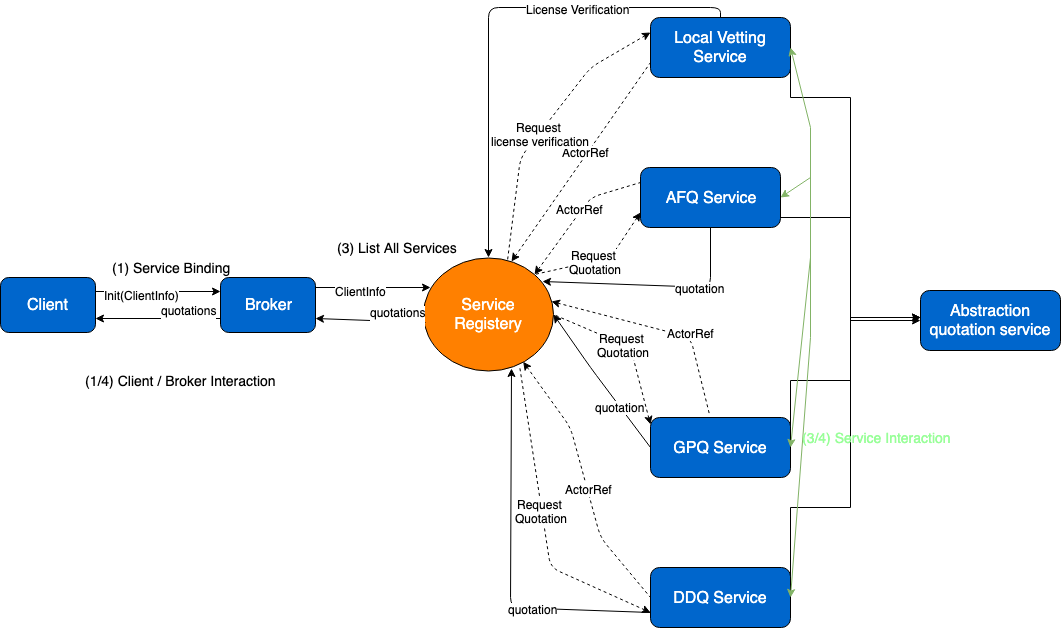

The diagram above was exported from draw.io. Its source (the exported page's mxGraphModel, read from the mxfile embedded in the PNG):
<mxGraphModel dx="918" dy="648" grid="1" gridSize="10" guides="1" tooltips="1" connect="1" arrows="1" fold="1" page="1" pageScale="1" pageWidth="827" pageHeight="1169" math="0" shadow="0">
  <root>
    <mxCell id="0" />
    <mxCell id="1" parent="0" />
    <mxCell id="3DGw8YUFw4gADmykaVTh-1" value="" style="text;html=1;" parent="1" vertex="1">
      <mxGeometry x="380" y="280" width="30" height="20" as="geometry" />
    </mxCell>
    <mxCell id="3DGw8YUFw4gADmykaVTh-2" value="" style="text;html=1;" parent="1" vertex="1">
      <mxGeometry x="550" y="430" width="30" height="20" as="geometry" />
    </mxCell>
    <mxCell id="3DGw8YUFw4gADmykaVTh-3" value="" style="text;html=1;" parent="1" vertex="1">
      <mxGeometry x="550" y="430" width="30" height="20" as="geometry" />
    </mxCell>
    <mxCell id="3DGw8YUFw4gADmykaVTh-4" value="" style="text;html=1;" parent="1" vertex="1">
      <mxGeometry x="540" y="430" width="30" height="20" as="geometry" />
    </mxCell>
    <mxCell id="3DGw8YUFw4gADmykaVTh-8" value="" style="text;html=1;" parent="1" vertex="1">
      <mxGeometry x="320" y="400" width="30" height="20" as="geometry" />
    </mxCell>
    <mxCell id="3DGw8YUFw4gADmykaVTh-9" value="" style="text;html=1;" parent="1" vertex="1">
      <mxGeometry x="320" y="400" width="30" height="20" as="geometry" />
    </mxCell>
    <mxCell id="3DGw8YUFw4gADmykaVTh-10" value="" style="text;html=1;" parent="1" vertex="1">
      <mxGeometry x="320" y="400" width="30" height="20" as="geometry" />
    </mxCell>
    <mxCell id="3DGw8YUFw4gADmykaVTh-11" value="Client" style="rounded=1;whiteSpace=wrap;html=1;fillColor=#0066CC;fontColor=#FFFFFF;fontSize=16;" parent="1" vertex="1">
      <mxGeometry x="10" y="310" width="95" height="55" as="geometry" />
    </mxCell>
    <mxCell id="4RcJ0UKhRnnFxdMj1swa-17" style="edgeStyle=orthogonalEdgeStyle;rounded=0;orthogonalLoop=1;jettySize=auto;html=1;exitX=1;exitY=0.5;exitDx=0;exitDy=0;entryX=0;entryY=0.5;entryDx=0;entryDy=0;" edge="1" parent="1" source="3DGw8YUFw4gADmykaVTh-13" target="4RcJ0UKhRnnFxdMj1swa-15">
      <mxGeometry relative="1" as="geometry">
        <Array as="points">
          <mxPoint x="860" y="540" />
          <mxPoint x="860" y="353" />
        </Array>
      </mxGeometry>
    </mxCell>
    <mxCell id="3DGw8YUFw4gADmykaVTh-13" value="DDQ Service" style="rounded=1;whiteSpace=wrap;html=1;fillColor=#0066CC;fontColor=#FFFFFF;fontSize=16;" parent="1" vertex="1">
      <mxGeometry x="660" y="600" width="140" height="60" as="geometry" />
    </mxCell>
    <mxCell id="4RcJ0UKhRnnFxdMj1swa-18" style="edgeStyle=orthogonalEdgeStyle;rounded=0;orthogonalLoop=1;jettySize=auto;html=1;exitX=1;exitY=0.5;exitDx=0;exitDy=0;" edge="1" parent="1" source="3DGw8YUFw4gADmykaVTh-14">
      <mxGeometry relative="1" as="geometry">
        <mxPoint x="930" y="350" as="targetPoint" />
        <Array as="points">
          <mxPoint x="860" y="413" />
          <mxPoint x="860" y="350" />
        </Array>
      </mxGeometry>
    </mxCell>
    <mxCell id="3DGw8YUFw4gADmykaVTh-14" value="GPQ Service" style="rounded=1;whiteSpace=wrap;html=1;fillColor=#0066CC;fontColor=#FFFFFF;fontSize=16;" parent="1" vertex="1">
      <mxGeometry x="660" y="450" width="140" height="60" as="geometry" />
    </mxCell>
    <mxCell id="4RcJ0UKhRnnFxdMj1swa-19" style="edgeStyle=orthogonalEdgeStyle;rounded=0;orthogonalLoop=1;jettySize=auto;html=1;exitX=1;exitY=0.5;exitDx=0;exitDy=0;" edge="1" parent="1" source="3DGw8YUFw4gADmykaVTh-15">
      <mxGeometry relative="1" as="geometry">
        <mxPoint x="930" y="350" as="targetPoint" />
        <Array as="points">
          <mxPoint x="860" y="250" />
          <mxPoint x="860" y="350" />
        </Array>
      </mxGeometry>
    </mxCell>
    <mxCell id="3DGw8YUFw4gADmykaVTh-15" value="AFQ Service" style="rounded=1;whiteSpace=wrap;html=1;fillColor=#0066CC;fontColor=#FFFFFF;fontSize=16;" parent="1" vertex="1">
      <mxGeometry x="650" y="200" width="140" height="60" as="geometry" />
    </mxCell>
    <mxCell id="3DGw8YUFw4gADmykaVTh-16" value="Service&lt;br&gt;Registery" style="ellipse;whiteSpace=wrap;html=1;fontSize=16;fontColor=#FFFFFF;fillColor=#FF8000;" parent="1" vertex="1">
      <mxGeometry x="433" y="290" width="130" height="113" as="geometry" />
    </mxCell>
    <mxCell id="3DGw8YUFw4gADmykaVTh-19" value="" style="endArrow=classic;html=1;entryX=1;entryY=0.5;entryDx=0;entryDy=0;fillColor=#d5e8d4;strokeColor=#82b366;" parent="1" target="3DGw8YUFw4gADmykaVTh-15" edge="1">
      <mxGeometry width="50" height="50" relative="1" as="geometry">
        <mxPoint x="820" y="210" as="sourcePoint" />
        <mxPoint x="70" y="500" as="targetPoint" />
      </mxGeometry>
    </mxCell>
    <mxCell id="3DGw8YUFw4gADmykaVTh-20" value="" style="endArrow=classic;html=1;entryX=1;entryY=0.5;entryDx=0;entryDy=0;fillColor=#d5e8d4;strokeColor=#82b366;" parent="1" target="3DGw8YUFw4gADmykaVTh-14" edge="1">
      <mxGeometry width="50" height="50" relative="1" as="geometry">
        <mxPoint x="820" y="290" as="sourcePoint" />
        <mxPoint x="780" y="220" as="targetPoint" />
      </mxGeometry>
    </mxCell>
    <mxCell id="3DGw8YUFw4gADmykaVTh-21" value="" style="endArrow=classic;html=1;entryX=1;entryY=0.5;entryDx=0;entryDy=0;fillColor=#d5e8d4;strokeColor=#82b366;" parent="1" target="3DGw8YUFw4gADmykaVTh-13" edge="1">
      <mxGeometry width="50" height="50" relative="1" as="geometry">
        <mxPoint x="820" y="370" as="sourcePoint" />
        <mxPoint x="790" y="230" as="targetPoint" />
      </mxGeometry>
    </mxCell>
    <mxCell id="3DGw8YUFw4gADmykaVTh-23" value="" style="endArrow=none;html=1;fillColor=#d5e8d4;strokeColor=#82b366;" parent="1" edge="1">
      <mxGeometry width="50" height="50" relative="1" as="geometry">
        <mxPoint x="820" y="370" as="sourcePoint" />
        <mxPoint x="820" y="160" as="targetPoint" />
      </mxGeometry>
    </mxCell>
    <mxCell id="3DGw8YUFw4gADmykaVTh-26" value="" style="endArrow=none;dashed=1;html=1;entryX=0;entryY=0.25;entryDx=0;entryDy=0;exitX=1;exitY=0;exitDx=0;exitDy=0;startArrow=classic;startFill=1;" parent="1" source="3DGw8YUFw4gADmykaVTh-16" target="3DGw8YUFw4gADmykaVTh-15" edge="1">
      <mxGeometry width="50" height="50" relative="1" as="geometry">
        <mxPoint x="500" y="280" as="sourcePoint" />
        <mxPoint x="550" y="230" as="targetPoint" />
        <Array as="points">
          <mxPoint x="600" y="230" />
        </Array>
      </mxGeometry>
    </mxCell>
    <mxCell id="4RcJ0UKhRnnFxdMj1swa-4" value="ActorRef" style="text;html=1;resizable=0;points=[];align=center;verticalAlign=middle;labelBackgroundColor=#ffffff;" vertex="1" connectable="0" parent="3DGw8YUFw4gADmykaVTh-26">
      <mxGeometry x="0.0865" y="2" relative="1" as="geometry">
        <mxPoint as="offset" />
      </mxGeometry>
    </mxCell>
    <mxCell id="3DGw8YUFw4gADmykaVTh-27" value="" style="endArrow=none;dashed=1;html=1;exitX=0.982;exitY=0.39;exitDx=0;exitDy=0;exitPerimeter=0;startArrow=classic;startFill=1;entryX=0.421;entryY=-0.05;entryDx=0;entryDy=0;entryPerimeter=0;" parent="1" source="3DGw8YUFw4gADmykaVTh-16" target="3DGw8YUFw4gADmykaVTh-14" edge="1">
      <mxGeometry width="50" height="50" relative="1" as="geometry">
        <mxPoint x="475" y="315" as="sourcePoint" />
        <mxPoint x="720" y="380" as="targetPoint" />
        <Array as="points">
          <mxPoint x="700" y="370" />
        </Array>
      </mxGeometry>
    </mxCell>
    <mxCell id="4RcJ0UKhRnnFxdMj1swa-5" value="ActorRef" style="text;html=1;resizable=0;points=[];align=center;verticalAlign=middle;labelBackgroundColor=#ffffff;" vertex="1" connectable="0" parent="3DGw8YUFw4gADmykaVTh-27">
      <mxGeometry x="0.2805" y="4" relative="1" as="geometry">
        <mxPoint as="offset" />
      </mxGeometry>
    </mxCell>
    <mxCell id="3DGw8YUFw4gADmykaVTh-28" value="" style="endArrow=none;dashed=1;html=1;entryX=0;entryY=0.5;entryDx=0;entryDy=0;startArrow=classic;startFill=1;" parent="1" source="3DGw8YUFw4gADmykaVTh-16" target="3DGw8YUFw4gADmykaVTh-13" edge="1">
      <mxGeometry width="50" height="50" relative="1" as="geometry">
        <mxPoint x="485" y="325" as="sourcePoint" />
        <mxPoint x="650" y="230" as="targetPoint" />
        <Array as="points">
          <mxPoint x="580" y="460" />
          <mxPoint x="610" y="570" />
        </Array>
      </mxGeometry>
    </mxCell>
    <mxCell id="4RcJ0UKhRnnFxdMj1swa-6" value="ActorRef" style="text;html=1;resizable=0;points=[];align=center;verticalAlign=middle;labelBackgroundColor=#ffffff;" vertex="1" connectable="0" parent="3DGw8YUFw4gADmykaVTh-28">
      <mxGeometry x="0.0636" y="1" relative="1" as="geometry">
        <mxPoint as="offset" />
      </mxGeometry>
    </mxCell>
    <mxCell id="3DGw8YUFw4gADmykaVTh-31" value="(1) Service Binding&lt;br style=&quot;font-size: 14px;&quot;&gt;" style="text;html=1;resizable=0;points=[];autosize=1;align=left;verticalAlign=top;spacingTop=-4;fontSize=14;" parent="1" vertex="1">
      <mxGeometry x="120" y="290" width="120" height="20" as="geometry" />
    </mxCell>
    <mxCell id="3DGw8YUFw4gADmykaVTh-32" value="(3/4) Service Interaction&lt;br style=&quot;font-size: 14px;&quot;&gt;" style="text;html=1;resizable=0;points=[];autosize=1;align=left;verticalAlign=top;spacingTop=-4;fontSize=14;fontColor=#99FF99;" parent="1" vertex="1">
      <mxGeometry x="810" y="460" width="140" height="20" as="geometry" />
    </mxCell>
    <mxCell id="3DGw8YUFw4gADmykaVTh-33" value="(3) List All Services&lt;br style=&quot;font-size: 14px;&quot;&gt;" style="text;html=1;resizable=0;points=[];autosize=1;align=left;verticalAlign=top;spacingTop=-4;fontSize=14;" parent="1" vertex="1">
      <mxGeometry x="345" y="270" width="120" height="20" as="geometry" />
    </mxCell>
    <mxCell id="3DGw8YUFw4gADmykaVTh-34" value="(1/4) Client / Broker Interaction&lt;br style=&quot;font-size: 14px;&quot;&gt;" style="text;html=1;resizable=0;points=[];autosize=1;align=left;verticalAlign=top;spacingTop=-4;fontSize=14;" parent="1" vertex="1">
      <mxGeometry x="92.5" y="403" width="180" height="20" as="geometry" />
    </mxCell>
    <mxCell id="wutAK08zFbZNJex5r77J-1" value="Broker" style="rounded=1;whiteSpace=wrap;html=1;fillColor=#0066CC;fontColor=#FFFFFF;fontSize=16;" parent="1" vertex="1">
      <mxGeometry x="230" y="310" width="95" height="55" as="geometry" />
    </mxCell>
    <mxCell id="4RcJ0UKhRnnFxdMj1swa-20" style="edgeStyle=orthogonalEdgeStyle;rounded=0;orthogonalLoop=1;jettySize=auto;html=1;exitX=1;exitY=0.5;exitDx=0;exitDy=0;" edge="1" parent="1" source="4RcJ0UKhRnnFxdMj1swa-1">
      <mxGeometry relative="1" as="geometry">
        <mxPoint x="930" y="350" as="targetPoint" />
        <Array as="points">
          <mxPoint x="860" y="130" />
          <mxPoint x="860" y="350" />
        </Array>
      </mxGeometry>
    </mxCell>
    <mxCell id="4RcJ0UKhRnnFxdMj1swa-1" value="Local Vetting Service" style="rounded=1;whiteSpace=wrap;html=1;fillColor=#0066CC;fontColor=#FFFFFF;fontSize=16;" vertex="1" parent="1">
      <mxGeometry x="660" y="50" width="140" height="60" as="geometry" />
    </mxCell>
    <mxCell id="4RcJ0UKhRnnFxdMj1swa-2" value="" style="endArrow=classic;html=1;entryX=1;entryY=0.5;entryDx=0;entryDy=0;fillColor=#d5e8d4;strokeColor=#82b366;" edge="1" parent="1" target="4RcJ0UKhRnnFxdMj1swa-1">
      <mxGeometry width="50" height="50" relative="1" as="geometry">
        <mxPoint x="820" y="160" as="sourcePoint" />
        <mxPoint x="852" y="55" as="targetPoint" />
      </mxGeometry>
    </mxCell>
    <mxCell id="4RcJ0UKhRnnFxdMj1swa-7" value="" style="endArrow=none;dashed=1;html=1;entryX=0;entryY=0.75;entryDx=0;entryDy=0;exitX=0.677;exitY=0.035;exitDx=0;exitDy=0;startArrow=classic;startFill=1;exitPerimeter=0;" edge="1" parent="1" source="3DGw8YUFw4gADmykaVTh-16" target="4RcJ0UKhRnnFxdMj1swa-1">
      <mxGeometry width="50" height="50" relative="1" as="geometry">
        <mxPoint x="554" y="317" as="sourcePoint" />
        <mxPoint x="660" y="170" as="targetPoint" />
      </mxGeometry>
    </mxCell>
    <mxCell id="4RcJ0UKhRnnFxdMj1swa-8" value="ActorRef" style="text;html=1;resizable=0;points=[];align=center;verticalAlign=middle;labelBackgroundColor=#ffffff;" vertex="1" connectable="0" parent="4RcJ0UKhRnnFxdMj1swa-7">
      <mxGeometry x="0.0865" y="2" relative="1" as="geometry">
        <mxPoint as="offset" />
      </mxGeometry>
    </mxCell>
    <mxCell id="4RcJ0UKhRnnFxdMj1swa-13" value="" style="endArrow=none;dashed=1;html=1;startArrow=classic;startFill=1;exitX=0;exitY=0.75;exitDx=0;exitDy=0;entryX=0.738;entryY=0.956;entryDx=0;entryDy=0;entryPerimeter=0;" edge="1" parent="1" source="3DGw8YUFw4gADmykaVTh-13" target="3DGw8YUFw4gADmykaVTh-16">
      <mxGeometry width="50" height="50" relative="1" as="geometry">
        <mxPoint x="550.4260866658547" y="470.3048910110854" as="sourcePoint" />
        <mxPoint x="670" y="621" as="targetPoint" />
        <Array as="points">
          <mxPoint x="560" y="600" />
        </Array>
      </mxGeometry>
    </mxCell>
    <mxCell id="4RcJ0UKhRnnFxdMj1swa-14" value="Request &lt;br&gt;Quotation" style="text;html=1;resizable=0;points=[];align=center;verticalAlign=middle;labelBackgroundColor=#ffffff;" vertex="1" connectable="0" parent="4RcJ0UKhRnnFxdMj1swa-13">
      <mxGeometry x="0.0636" y="1" relative="1" as="geometry">
        <mxPoint as="offset" />
      </mxGeometry>
    </mxCell>
    <mxCell id="4RcJ0UKhRnnFxdMj1swa-15" value="Abstraction quotation service" style="rounded=1;whiteSpace=wrap;html=1;fillColor=#0066CC;fontColor=#FFFFFF;fontSize=16;" vertex="1" parent="1">
      <mxGeometry x="930" y="323" width="140" height="60" as="geometry" />
    </mxCell>
    <mxCell id="4RcJ0UKhRnnFxdMj1swa-21" value="" style="endArrow=classic;html=1;entryX=0.677;entryY=0.982;entryDx=0;entryDy=0;entryPerimeter=0;exitX=0;exitY=0.75;exitDx=0;exitDy=0;" edge="1" parent="1" source="3DGw8YUFw4gADmykaVTh-13" target="3DGw8YUFw4gADmykaVTh-16">
      <mxGeometry width="50" height="50" relative="1" as="geometry">
        <mxPoint x="190" y="720" as="sourcePoint" />
        <mxPoint x="240" y="670" as="targetPoint" />
        <Array as="points">
          <mxPoint x="520" y="640" />
        </Array>
      </mxGeometry>
    </mxCell>
    <mxCell id="4RcJ0UKhRnnFxdMj1swa-22" value="quotation" style="text;html=1;resizable=0;points=[];align=center;verticalAlign=middle;labelBackgroundColor=#ffffff;" vertex="1" connectable="0" parent="4RcJ0UKhRnnFxdMj1swa-21">
      <mxGeometry x="-0.3771" y="1" relative="1" as="geometry">
        <mxPoint as="offset" />
      </mxGeometry>
    </mxCell>
    <mxCell id="4RcJ0UKhRnnFxdMj1swa-23" value="" style="endArrow=none;dashed=1;html=1;startArrow=classic;startFill=1;exitX=0;exitY=0.117;exitDx=0;exitDy=0;entryX=1;entryY=0.5;entryDx=0;entryDy=0;exitPerimeter=0;" edge="1" parent="1" source="3DGw8YUFw4gADmykaVTh-14" target="3DGw8YUFw4gADmykaVTh-16">
      <mxGeometry width="50" height="50" relative="1" as="geometry">
        <mxPoint x="670" y="565" as="sourcePoint" />
        <mxPoint x="539.1770301158126" y="406.076588872686" as="targetPoint" />
        <Array as="points">
          <mxPoint x="640" y="380" />
        </Array>
      </mxGeometry>
    </mxCell>
    <mxCell id="4RcJ0UKhRnnFxdMj1swa-24" value="Request &lt;br&gt;Quotation" style="text;html=1;resizable=0;points=[];align=center;verticalAlign=middle;labelBackgroundColor=#ffffff;" vertex="1" connectable="0" parent="4RcJ0UKhRnnFxdMj1swa-23">
      <mxGeometry x="0.0636" y="1" relative="1" as="geometry">
        <mxPoint as="offset" />
      </mxGeometry>
    </mxCell>
    <mxCell id="4RcJ0UKhRnnFxdMj1swa-25" value="" style="endArrow=none;dashed=1;html=1;startArrow=classic;startFill=1;exitX=0;exitY=0.75;exitDx=0;exitDy=0;entryX=1;entryY=0;entryDx=0;entryDy=0;" edge="1" parent="1" source="3DGw8YUFw4gADmykaVTh-15" target="3DGw8YUFw4gADmykaVTh-16">
      <mxGeometry width="50" height="50" relative="1" as="geometry">
        <mxPoint x="680" y="575" as="sourcePoint" />
        <mxPoint x="549.1770301158126" y="416.076588872686" as="targetPoint" />
        <Array as="points">
          <mxPoint x="620" y="290" />
        </Array>
      </mxGeometry>
    </mxCell>
    <mxCell id="4RcJ0UKhRnnFxdMj1swa-26" value="Request &lt;br&gt;Quotation" style="text;html=1;resizable=0;points=[];align=center;verticalAlign=middle;labelBackgroundColor=#ffffff;" vertex="1" connectable="0" parent="4RcJ0UKhRnnFxdMj1swa-25">
      <mxGeometry x="0.0636" y="1" relative="1" as="geometry">
        <mxPoint as="offset" />
      </mxGeometry>
    </mxCell>
    <mxCell id="4RcJ0UKhRnnFxdMj1swa-27" value="" style="endArrow=none;dashed=1;html=1;startArrow=classic;startFill=1;exitX=0;exitY=0.25;exitDx=0;exitDy=0;entryX=0.646;entryY=0.027;entryDx=0;entryDy=0;entryPerimeter=0;" edge="1" parent="1" source="4RcJ0UKhRnnFxdMj1swa-1" target="3DGw8YUFw4gADmykaVTh-16">
      <mxGeometry width="50" height="50" relative="1" as="geometry">
        <mxPoint x="690" y="585" as="sourcePoint" />
        <mxPoint x="559.1770301158126" y="426.076588872686" as="targetPoint" />
        <Array as="points">
          <mxPoint x="600" y="100" />
          <mxPoint x="530" y="190" />
        </Array>
      </mxGeometry>
    </mxCell>
    <mxCell id="4RcJ0UKhRnnFxdMj1swa-28" value="Request &lt;br&gt;license verification" style="text;html=1;resizable=0;points=[];align=center;verticalAlign=middle;labelBackgroundColor=#ffffff;" vertex="1" connectable="0" parent="4RcJ0UKhRnnFxdMj1swa-27">
      <mxGeometry x="0.0636" y="1" relative="1" as="geometry">
        <mxPoint as="offset" />
      </mxGeometry>
    </mxCell>
    <mxCell id="4RcJ0UKhRnnFxdMj1swa-29" value="" style="endArrow=classic;html=1;entryX=1;entryY=0.5;entryDx=0;entryDy=0;exitX=0;exitY=0.5;exitDx=0;exitDy=0;" edge="1" parent="1" source="3DGw8YUFw4gADmykaVTh-14" target="3DGw8YUFw4gADmykaVTh-16">
      <mxGeometry width="50" height="50" relative="1" as="geometry">
        <mxPoint x="670" y="565" as="sourcePoint" />
        <mxPoint x="531" y="411" as="targetPoint" />
        <Array as="points">
          <mxPoint x="600" y="400" />
        </Array>
      </mxGeometry>
    </mxCell>
    <mxCell id="4RcJ0UKhRnnFxdMj1swa-30" value="quotation" style="text;html=1;resizable=0;points=[];align=center;verticalAlign=middle;labelBackgroundColor=#ffffff;" vertex="1" connectable="0" parent="4RcJ0UKhRnnFxdMj1swa-29">
      <mxGeometry x="-0.3771" y="1" relative="1" as="geometry">
        <mxPoint as="offset" />
      </mxGeometry>
    </mxCell>
    <mxCell id="4RcJ0UKhRnnFxdMj1swa-31" value="" style="endArrow=classic;html=1;entryX=0.915;entryY=0.212;entryDx=0;entryDy=0;entryPerimeter=0;exitX=0.5;exitY=1;exitDx=0;exitDy=0;" edge="1" parent="1" source="3DGw8YUFw4gADmykaVTh-15" target="3DGw8YUFw4gADmykaVTh-16">
      <mxGeometry width="50" height="50" relative="1" as="geometry">
        <mxPoint x="680" y="575" as="sourcePoint" />
        <mxPoint x="541" y="421" as="targetPoint" />
        <Array as="points">
          <mxPoint x="720" y="320" />
        </Array>
      </mxGeometry>
    </mxCell>
    <mxCell id="4RcJ0UKhRnnFxdMj1swa-32" value="quotation" style="text;html=1;resizable=0;points=[];align=center;verticalAlign=middle;labelBackgroundColor=#ffffff;" vertex="1" connectable="0" parent="4RcJ0UKhRnnFxdMj1swa-31">
      <mxGeometry x="-0.3771" y="1" relative="1" as="geometry">
        <mxPoint as="offset" />
      </mxGeometry>
    </mxCell>
    <mxCell id="4RcJ0UKhRnnFxdMj1swa-33" value="" style="endArrow=classic;html=1;entryX=0.5;entryY=0;entryDx=0;entryDy=0;exitX=0.5;exitY=0;exitDx=0;exitDy=0;" edge="1" parent="1" source="4RcJ0UKhRnnFxdMj1swa-1" target="3DGw8YUFw4gADmykaVTh-16">
      <mxGeometry width="50" height="50" relative="1" as="geometry">
        <mxPoint x="690" y="585" as="sourcePoint" />
        <mxPoint x="551" y="431" as="targetPoint" />
        <Array as="points">
          <mxPoint x="730" y="40" />
          <mxPoint x="498" y="40" />
        </Array>
      </mxGeometry>
    </mxCell>
    <mxCell id="4RcJ0UKhRnnFxdMj1swa-34" value="License Verification" style="text;html=1;resizable=0;points=[];align=center;verticalAlign=middle;labelBackgroundColor=#ffffff;" vertex="1" connectable="0" parent="4RcJ0UKhRnnFxdMj1swa-33">
      <mxGeometry x="-0.3771" y="1" relative="1" as="geometry">
        <mxPoint as="offset" />
      </mxGeometry>
    </mxCell>
    <mxCell id="4RcJ0UKhRnnFxdMj1swa-35" value="" style="endArrow=classic;html=1;entryX=0.054;entryY=0.265;entryDx=0;entryDy=0;entryPerimeter=0;" edge="1" parent="1" target="3DGw8YUFw4gADmykaVTh-16">
      <mxGeometry width="50" height="50" relative="1" as="geometry">
        <mxPoint x="325" y="320" as="sourcePoint" />
        <mxPoint x="110" y="680" as="targetPoint" />
      </mxGeometry>
    </mxCell>
    <mxCell id="4RcJ0UKhRnnFxdMj1swa-36" value="ClientInfo" style="text;html=1;resizable=0;points=[];align=center;verticalAlign=middle;labelBackgroundColor=#ffffff;" vertex="1" connectable="0" parent="4RcJ0UKhRnnFxdMj1swa-35">
      <mxGeometry x="-0.7217" y="1" relative="1" as="geometry">
        <mxPoint x="29" y="4" as="offset" />
      </mxGeometry>
    </mxCell>
    <mxCell id="4RcJ0UKhRnnFxdMj1swa-38" value="" style="endArrow=classic;html=1;entryX=0;entryY=0.25;entryDx=0;entryDy=0;exitX=1;exitY=0.25;exitDx=0;exitDy=0;" edge="1" parent="1" source="3DGw8YUFw4gADmykaVTh-11" target="wutAK08zFbZNJex5r77J-1">
      <mxGeometry width="50" height="50" relative="1" as="geometry">
        <mxPoint x="115" y="356" as="sourcePoint" />
        <mxPoint x="230" y="356" as="targetPoint" />
      </mxGeometry>
    </mxCell>
    <mxCell id="4RcJ0UKhRnnFxdMj1swa-39" value="Init(ClientInfo)" style="text;html=1;resizable=0;points=[];align=center;verticalAlign=middle;labelBackgroundColor=#ffffff;" vertex="1" connectable="0" parent="4RcJ0UKhRnnFxdMj1swa-38">
      <mxGeometry x="-0.7217" y="1" relative="1" as="geometry">
        <mxPoint x="29" y="4" as="offset" />
      </mxGeometry>
    </mxCell>
    <mxCell id="4RcJ0UKhRnnFxdMj1swa-40" value="" style="endArrow=classic;html=1;entryX=1;entryY=0.75;entryDx=0;entryDy=0;exitX=0.015;exitY=0.575;exitDx=0;exitDy=0;exitPerimeter=0;" edge="1" parent="1" source="3DGw8YUFw4gADmykaVTh-16" target="wutAK08zFbZNJex5r77J-1">
      <mxGeometry width="50" height="50" relative="1" as="geometry">
        <mxPoint x="60" y="730" as="sourcePoint" />
        <mxPoint x="110" y="680" as="targetPoint" />
      </mxGeometry>
    </mxCell>
    <mxCell id="4RcJ0UKhRnnFxdMj1swa-41" value="quotations&lt;br&gt;&lt;br&gt;" style="text;html=1;resizable=0;points=[];align=center;verticalAlign=middle;labelBackgroundColor=#ffffff;" vertex="1" connectable="0" parent="4RcJ0UKhRnnFxdMj1swa-40">
      <mxGeometry x="-0.4896" y="-2" relative="1" as="geometry">
        <mxPoint as="offset" />
      </mxGeometry>
    </mxCell>
    <mxCell id="4RcJ0UKhRnnFxdMj1swa-42" value="" style="endArrow=classic;html=1;exitX=0;exitY=0.75;exitDx=0;exitDy=0;entryX=1;entryY=0.75;entryDx=0;entryDy=0;" edge="1" parent="1" source="wutAK08zFbZNJex5r77J-1" target="3DGw8YUFw4gADmykaVTh-11">
      <mxGeometry width="50" height="50" relative="1" as="geometry">
        <mxPoint x="215" y="358.5" as="sourcePoint" />
        <mxPoint x="130" y="360" as="targetPoint" />
      </mxGeometry>
    </mxCell>
    <mxCell id="4RcJ0UKhRnnFxdMj1swa-43" value="quotations&lt;br&gt;&lt;br&gt;" style="text;html=1;resizable=0;points=[];align=center;verticalAlign=middle;labelBackgroundColor=#ffffff;" vertex="1" connectable="0" parent="4RcJ0UKhRnnFxdMj1swa-42">
      <mxGeometry x="-0.4896" y="-2" relative="1" as="geometry">
        <mxPoint as="offset" />
      </mxGeometry>
    </mxCell>
  </root>
</mxGraphModel>